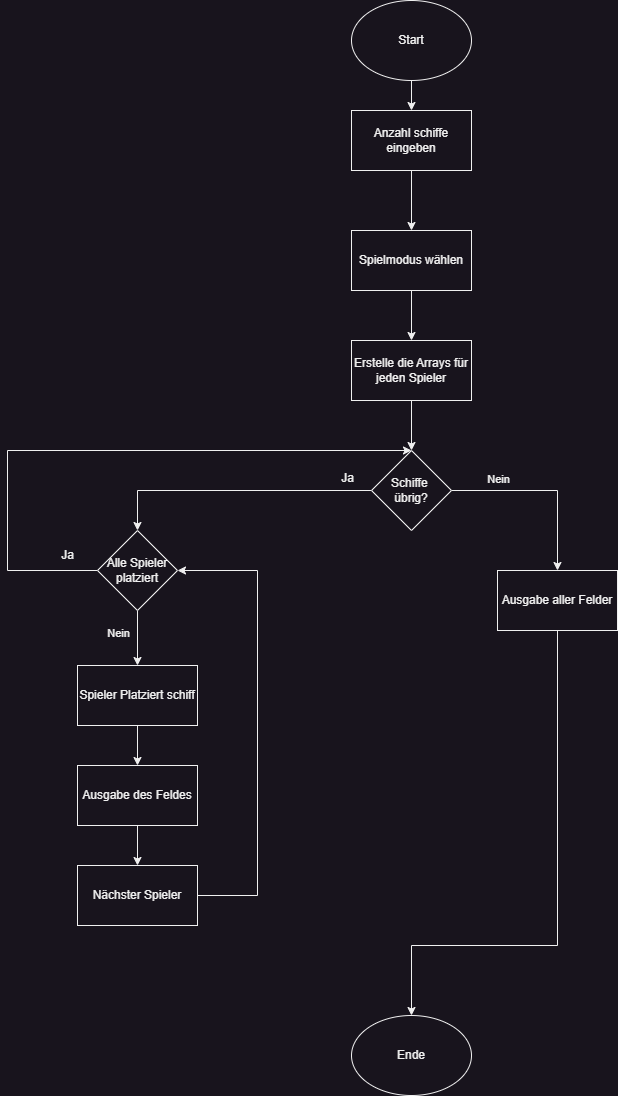

The diagram above was exported from draw.io. Its source (the exported page's mxGraphModel, read from the mxfile embedded in the PNG):
<mxGraphModel dx="1434" dy="844" grid="1" gridSize="10" guides="1" tooltips="1" connect="1" arrows="1" fold="1" page="1" pageScale="1" pageWidth="827" pageHeight="1169" math="0" shadow="0">
  <root>
    <mxCell id="WIyWlLk6GJQsqaUBKTNV-0" />
    <mxCell id="WIyWlLk6GJQsqaUBKTNV-1" parent="WIyWlLk6GJQsqaUBKTNV-0" />
    <mxCell id="RpnWPyUdBbdbJS8ZOn5v-5" value="" style="edgeStyle=orthogonalEdgeStyle;rounded=0;orthogonalLoop=1;jettySize=auto;html=1;" parent="WIyWlLk6GJQsqaUBKTNV-1" source="RpnWPyUdBbdbJS8ZOn5v-0" target="RpnWPyUdBbdbJS8ZOn5v-2" edge="1">
      <mxGeometry relative="1" as="geometry" />
    </mxCell>
    <mxCell id="RpnWPyUdBbdbJS8ZOn5v-0" value="Start" style="ellipse;whiteSpace=wrap;html=1;" parent="WIyWlLk6GJQsqaUBKTNV-1" vertex="1">
      <mxGeometry x="354" y="50" width="120" height="80" as="geometry" />
    </mxCell>
    <mxCell id="xm2sle6dW1xPRc2y9hej-2" style="edgeStyle=orthogonalEdgeStyle;rounded=0;orthogonalLoop=1;jettySize=auto;html=1;entryX=0.5;entryY=0;entryDx=0;entryDy=0;" edge="1" parent="WIyWlLk6GJQsqaUBKTNV-1" source="RpnWPyUdBbdbJS8ZOn5v-1" target="xm2sle6dW1xPRc2y9hej-0">
      <mxGeometry relative="1" as="geometry" />
    </mxCell>
    <mxCell id="RpnWPyUdBbdbJS8ZOn5v-1" value="Spielmodus wählen" style="rounded=0;whiteSpace=wrap;html=1;" parent="WIyWlLk6GJQsqaUBKTNV-1" vertex="1">
      <mxGeometry x="354" y="280" width="120" height="60" as="geometry" />
    </mxCell>
    <mxCell id="RpnWPyUdBbdbJS8ZOn5v-6" value="" style="edgeStyle=orthogonalEdgeStyle;rounded=0;orthogonalLoop=1;jettySize=auto;html=1;" parent="WIyWlLk6GJQsqaUBKTNV-1" source="RpnWPyUdBbdbJS8ZOn5v-2" target="RpnWPyUdBbdbJS8ZOn5v-1" edge="1">
      <mxGeometry relative="1" as="geometry" />
    </mxCell>
    <mxCell id="RpnWPyUdBbdbJS8ZOn5v-2" value="Anzahl schiffe eingeben" style="rounded=0;whiteSpace=wrap;html=1;" parent="WIyWlLk6GJQsqaUBKTNV-1" vertex="1">
      <mxGeometry x="354" y="160" width="120" height="60" as="geometry" />
    </mxCell>
    <mxCell id="RpnWPyUdBbdbJS8ZOn5v-14" value="" style="edgeStyle=orthogonalEdgeStyle;rounded=0;orthogonalLoop=1;jettySize=auto;html=1;entryX=0.5;entryY=0;entryDx=0;entryDy=0;" parent="WIyWlLk6GJQsqaUBKTNV-1" source="RpnWPyUdBbdbJS8ZOn5v-11" target="RpnWPyUdBbdbJS8ZOn5v-19" edge="1">
      <mxGeometry relative="1" as="geometry">
        <mxPoint x="314" y="540" as="targetPoint" />
      </mxGeometry>
    </mxCell>
    <mxCell id="RpnWPyUdBbdbJS8ZOn5v-50" style="edgeStyle=none;rounded=0;orthogonalLoop=1;jettySize=auto;html=1;exitX=1;exitY=0.5;exitDx=0;exitDy=0;entryX=0.5;entryY=0;entryDx=0;entryDy=0;" parent="WIyWlLk6GJQsqaUBKTNV-1" source="RpnWPyUdBbdbJS8ZOn5v-11" target="RpnWPyUdBbdbJS8ZOn5v-49" edge="1">
      <mxGeometry relative="1" as="geometry">
        <Array as="points">
          <mxPoint x="560" y="540" />
        </Array>
      </mxGeometry>
    </mxCell>
    <mxCell id="RpnWPyUdBbdbJS8ZOn5v-52" value="Nein" style="edgeLabel;html=1;align=center;verticalAlign=middle;resizable=0;points=[];" parent="RpnWPyUdBbdbJS8ZOn5v-50" vertex="1" connectable="0">
      <mxGeometry x="-0.5269" y="4" relative="1" as="geometry">
        <mxPoint x="2" y="-8" as="offset" />
      </mxGeometry>
    </mxCell>
    <mxCell id="RpnWPyUdBbdbJS8ZOn5v-11" value="Schiffe&amp;nbsp;&lt;div&gt;übrig?&lt;/div&gt;" style="rhombus;whiteSpace=wrap;html=1;rounded=0;" parent="WIyWlLk6GJQsqaUBKTNV-1" vertex="1">
      <mxGeometry x="374" y="500" width="80" height="80" as="geometry" />
    </mxCell>
    <mxCell id="RpnWPyUdBbdbJS8ZOn5v-15" value="Ja" style="text;html=1;align=center;verticalAlign=middle;resizable=0;points=[];autosize=1;strokeColor=none;fillColor=none;" parent="WIyWlLk6GJQsqaUBKTNV-1" vertex="1">
      <mxGeometry x="330" y="513" width="40" height="30" as="geometry" />
    </mxCell>
    <mxCell id="RpnWPyUdBbdbJS8ZOn5v-37" style="edgeStyle=none;rounded=0;orthogonalLoop=1;jettySize=auto;html=1;exitX=0;exitY=0.5;exitDx=0;exitDy=0;entryX=0.5;entryY=0;entryDx=0;entryDy=0;" parent="WIyWlLk6GJQsqaUBKTNV-1" source="RpnWPyUdBbdbJS8ZOn5v-19" target="RpnWPyUdBbdbJS8ZOn5v-11" edge="1">
      <mxGeometry relative="1" as="geometry">
        <Array as="points">
          <mxPoint x="10" y="620" />
          <mxPoint x="10" y="500" />
        </Array>
      </mxGeometry>
    </mxCell>
    <mxCell id="RpnWPyUdBbdbJS8ZOn5v-41" style="edgeStyle=none;rounded=0;orthogonalLoop=1;jettySize=auto;html=1;entryX=0.5;entryY=0;entryDx=0;entryDy=0;" parent="WIyWlLk6GJQsqaUBKTNV-1" source="RpnWPyUdBbdbJS8ZOn5v-19" target="RpnWPyUdBbdbJS8ZOn5v-39" edge="1">
      <mxGeometry relative="1" as="geometry" />
    </mxCell>
    <mxCell id="RpnWPyUdBbdbJS8ZOn5v-44" value="Nein" style="edgeLabel;html=1;align=center;verticalAlign=middle;resizable=0;points=[];" parent="RpnWPyUdBbdbJS8ZOn5v-41" vertex="1" connectable="0">
      <mxGeometry x="-0.2" y="-2" relative="1" as="geometry">
        <mxPoint x="-18" as="offset" />
      </mxGeometry>
    </mxCell>
    <mxCell id="RpnWPyUdBbdbJS8ZOn5v-19" value="Alle Spieler platziert" style="rhombus;whiteSpace=wrap;html=1;" parent="WIyWlLk6GJQsqaUBKTNV-1" vertex="1">
      <mxGeometry x="100" y="580" width="80" height="80" as="geometry" />
    </mxCell>
    <mxCell id="RpnWPyUdBbdbJS8ZOn5v-38" value="Ja" style="text;html=1;align=center;verticalAlign=middle;resizable=0;points=[];autosize=1;strokeColor=none;fillColor=none;" parent="WIyWlLk6GJQsqaUBKTNV-1" vertex="1">
      <mxGeometry x="50" y="590" width="40" height="30" as="geometry" />
    </mxCell>
    <mxCell id="RpnWPyUdBbdbJS8ZOn5v-47" value="" style="edgeStyle=none;rounded=0;orthogonalLoop=1;jettySize=auto;html=1;" parent="WIyWlLk6GJQsqaUBKTNV-1" source="RpnWPyUdBbdbJS8ZOn5v-39" target="RpnWPyUdBbdbJS8ZOn5v-46" edge="1">
      <mxGeometry relative="1" as="geometry" />
    </mxCell>
    <mxCell id="RpnWPyUdBbdbJS8ZOn5v-39" value="Spieler Platziert schiff" style="rounded=0;whiteSpace=wrap;html=1;" parent="WIyWlLk6GJQsqaUBKTNV-1" vertex="1">
      <mxGeometry x="80" y="715" width="120" height="60" as="geometry" />
    </mxCell>
    <mxCell id="RpnWPyUdBbdbJS8ZOn5v-43" style="edgeStyle=none;rounded=0;orthogonalLoop=1;jettySize=auto;html=1;exitX=1;exitY=0.5;exitDx=0;exitDy=0;entryX=1;entryY=0.5;entryDx=0;entryDy=0;" parent="WIyWlLk6GJQsqaUBKTNV-1" source="RpnWPyUdBbdbJS8ZOn5v-40" target="RpnWPyUdBbdbJS8ZOn5v-19" edge="1">
      <mxGeometry relative="1" as="geometry">
        <Array as="points">
          <mxPoint x="260" y="945" />
          <mxPoint x="260" y="620" />
        </Array>
      </mxGeometry>
    </mxCell>
    <mxCell id="RpnWPyUdBbdbJS8ZOn5v-40" value="Nächster Spieler" style="rounded=0;whiteSpace=wrap;html=1;" parent="WIyWlLk6GJQsqaUBKTNV-1" vertex="1">
      <mxGeometry x="80" y="915" width="120" height="60" as="geometry" />
    </mxCell>
    <mxCell id="RpnWPyUdBbdbJS8ZOn5v-45" value="Ende" style="ellipse;whiteSpace=wrap;html=1;" parent="WIyWlLk6GJQsqaUBKTNV-1" vertex="1">
      <mxGeometry x="354" y="1065" width="120" height="80" as="geometry" />
    </mxCell>
    <mxCell id="RpnWPyUdBbdbJS8ZOn5v-48" value="" style="edgeStyle=none;rounded=0;orthogonalLoop=1;jettySize=auto;html=1;" parent="WIyWlLk6GJQsqaUBKTNV-1" source="RpnWPyUdBbdbJS8ZOn5v-46" target="RpnWPyUdBbdbJS8ZOn5v-40" edge="1">
      <mxGeometry relative="1" as="geometry" />
    </mxCell>
    <mxCell id="RpnWPyUdBbdbJS8ZOn5v-46" value="Ausgabe des Feldes" style="rounded=0;whiteSpace=wrap;html=1;" parent="WIyWlLk6GJQsqaUBKTNV-1" vertex="1">
      <mxGeometry x="80" y="815" width="120" height="60" as="geometry" />
    </mxCell>
    <mxCell id="RpnWPyUdBbdbJS8ZOn5v-51" style="edgeStyle=none;rounded=0;orthogonalLoop=1;jettySize=auto;html=1;entryX=0.5;entryY=0;entryDx=0;entryDy=0;" parent="WIyWlLk6GJQsqaUBKTNV-1" source="RpnWPyUdBbdbJS8ZOn5v-49" target="RpnWPyUdBbdbJS8ZOn5v-45" edge="1">
      <mxGeometry relative="1" as="geometry">
        <Array as="points">
          <mxPoint x="560" y="995" />
          <mxPoint x="414" y="995" />
        </Array>
      </mxGeometry>
    </mxCell>
    <mxCell id="RpnWPyUdBbdbJS8ZOn5v-49" value="Ausgabe aller Felder" style="rounded=0;whiteSpace=wrap;html=1;" parent="WIyWlLk6GJQsqaUBKTNV-1" vertex="1">
      <mxGeometry x="500" y="620" width="120" height="60" as="geometry" />
    </mxCell>
    <mxCell id="xm2sle6dW1xPRc2y9hej-1" style="edgeStyle=orthogonalEdgeStyle;rounded=0;orthogonalLoop=1;jettySize=auto;html=1;entryX=0.5;entryY=0;entryDx=0;entryDy=0;" edge="1" parent="WIyWlLk6GJQsqaUBKTNV-1" source="xm2sle6dW1xPRc2y9hej-0" target="RpnWPyUdBbdbJS8ZOn5v-11">
      <mxGeometry relative="1" as="geometry" />
    </mxCell>
    <mxCell id="xm2sle6dW1xPRc2y9hej-0" value="Erstelle die Arrays für jeden Spieler" style="rounded=0;whiteSpace=wrap;html=1;" vertex="1" parent="WIyWlLk6GJQsqaUBKTNV-1">
      <mxGeometry x="354" y="390" width="120" height="60" as="geometry" />
    </mxCell>
  </root>
</mxGraphModel>